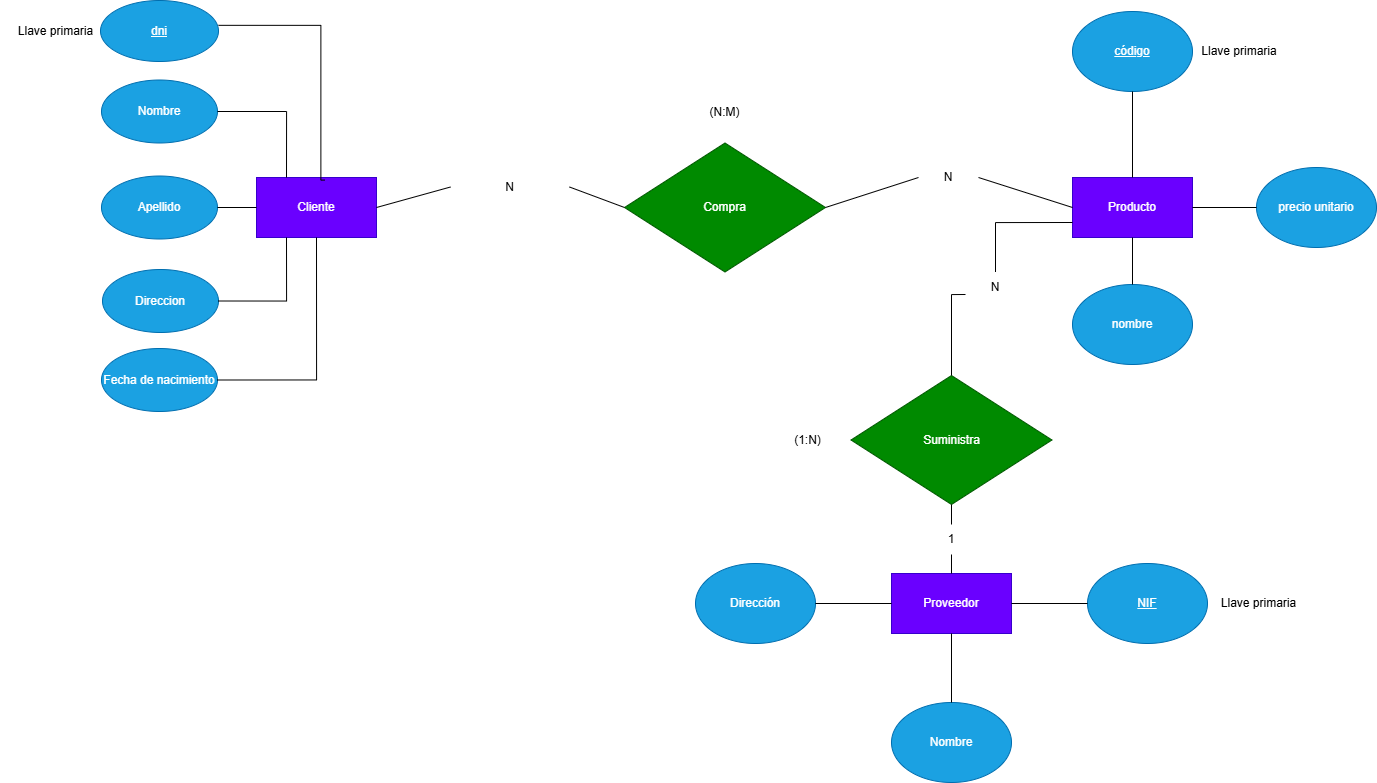

The diagram above was exported from draw.io. Its source (the exported page's mxGraphModel, read from the mxfile embedded in the PNG):
<mxGraphModel dx="2372" dy="1222" grid="0" gridSize="10" guides="1" tooltips="1" connect="1" arrows="1" fold="1" page="0" pageScale="1" pageWidth="827" pageHeight="1169" math="0" shadow="0">
  <root>
    <mxCell id="0" />
    <mxCell id="1" parent="0" />
    <mxCell id="s8R3KvL2Hf3QXFijvLCC-1" parent="1" style="whiteSpace=wrap;html=1;fillColor=#6a00ff;strokeColor=#3700CC;fontColor=#ffffff;" value="Cliente" vertex="1">
      <mxGeometry height="60" width="120" x="-195" y="48" as="geometry" />
    </mxCell>
    <mxCell id="s8R3KvL2Hf3QXFijvLCC-2" parent="1" style="whiteSpace=wrap;html=1;fillColor=#6a00ff;strokeColor=#3700CC;fontColor=#ffffff;" value="Producto" vertex="1">
      <mxGeometry height="60" width="120" x="621" y="48" as="geometry" />
    </mxCell>
    <mxCell id="s8R3KvL2Hf3QXFijvLCC-3" parent="1" style="ellipse;whiteSpace=wrap;html=1;fillColor=#1ba1e2;fontColor=#ffffff;strokeColor=#006EAF;" value="&lt;u&gt;dni&lt;/u&gt;" vertex="1">
      <mxGeometry height="61" width="118" x="-351" y="-129" as="geometry" />
    </mxCell>
    <mxCell id="s8R3KvL2Hf3QXFijvLCC-4" parent="1" style="ellipse;whiteSpace=wrap;html=1;fillColor=#1ba1e2;fontColor=#ffffff;strokeColor=#006EAF;" value="Nombre" vertex="1">
      <mxGeometry height="63" width="116" x="-350" y="-49.5" as="geometry" />
    </mxCell>
    <mxCell id="s8R3KvL2Hf3QXFijvLCC-5" parent="1" style="ellipse;whiteSpace=wrap;html=1;fillColor=#1ba1e2;fontColor=#ffffff;strokeColor=#006EAF;" value="Direccion" vertex="1">
      <mxGeometry height="63" width="116" x="-349" y="140" as="geometry" />
    </mxCell>
    <mxCell id="s8R3KvL2Hf3QXFijvLCC-6" parent="1" style="ellipse;whiteSpace=wrap;html=1;fillColor=#1ba1e2;fontColor=#ffffff;strokeColor=#006EAF;" value="Fecha de nacimiento" vertex="1">
      <mxGeometry height="63" width="116" x="-350" y="219" as="geometry" />
    </mxCell>
    <mxCell id="s8R3KvL2Hf3QXFijvLCC-7" edge="1" parent="1" source="s8R3KvL2Hf3QXFijvLCC-6" style="endArrow=none;html=1;rounded=0;entryX=0.5;entryY=1;entryDx=0;entryDy=0;edgeStyle=orthogonalEdgeStyle;exitX=1;exitY=0.5;exitDx=0;exitDy=0;" target="s8R3KvL2Hf3QXFijvLCC-1" value="">
      <mxGeometry height="50" relative="1" width="50" as="geometry">
        <mxPoint x="-175" y="161" as="sourcePoint" />
        <mxPoint x="-125" y="111" as="targetPoint" />
      </mxGeometry>
    </mxCell>
    <mxCell id="s8R3KvL2Hf3QXFijvLCC-8" edge="1" parent="1" source="s8R3KvL2Hf3QXFijvLCC-5" style="endArrow=none;html=1;rounded=0;entryX=0.25;entryY=1;entryDx=0;entryDy=0;edgeStyle=orthogonalEdgeStyle;exitX=1;exitY=0.5;exitDx=0;exitDy=0;" target="s8R3KvL2Hf3QXFijvLCC-1" value="">
      <mxGeometry height="50" relative="1" width="50" as="geometry">
        <mxPoint x="-187" y="322" as="sourcePoint" />
        <mxPoint x="-89" y="159" as="targetPoint" />
      </mxGeometry>
    </mxCell>
    <mxCell id="s8R3KvL2Hf3QXFijvLCC-9" edge="1" parent="1" source="s8R3KvL2Hf3QXFijvLCC-1" style="endArrow=none;html=1;rounded=0;entryX=1;entryY=0.407;entryDx=0;entryDy=0;edgeStyle=orthogonalEdgeStyle;exitX=0.57;exitY=0.043;exitDx=0;exitDy=0;entryPerimeter=0;exitPerimeter=0;" target="s8R3KvL2Hf3QXFijvLCC-3" value="">
      <mxGeometry height="50" relative="1" width="50" as="geometry">
        <Array as="points">
          <mxPoint x="-130.6" y="50.6" />
          <mxPoint x="-130.6" y="-104.2" />
        </Array>
        <mxPoint x="-183" y="159" as="sourcePoint" />
        <mxPoint x="-85" y="-4" as="targetPoint" />
      </mxGeometry>
    </mxCell>
    <mxCell id="s8R3KvL2Hf3QXFijvLCC-15" parent="1" style="ellipse;whiteSpace=wrap;html=1;fillColor=#1ba1e2;fontColor=#ffffff;strokeColor=#006EAF;" value="nombre" vertex="1">
      <mxGeometry height="80" width="120" x="621" y="155" as="geometry" />
    </mxCell>
    <mxCell id="s8R3KvL2Hf3QXFijvLCC-16" parent="1" style="ellipse;whiteSpace=wrap;html=1;fillColor=#1ba1e2;fontColor=#ffffff;strokeColor=#006EAF;" value="&lt;u&gt;código&lt;/u&gt;" vertex="1">
      <mxGeometry height="80" width="120" x="621" y="-118" as="geometry" />
    </mxCell>
    <mxCell id="s8R3KvL2Hf3QXFijvLCC-17" parent="1" style="ellipse;whiteSpace=wrap;html=1;fillColor=#1ba1e2;fontColor=#ffffff;strokeColor=#006EAF;" value="precio unitario" vertex="1">
      <mxGeometry height="80" width="120" x="805" y="38" as="geometry" />
    </mxCell>
    <mxCell id="s8R3KvL2Hf3QXFijvLCC-18" edge="1" parent="1" source="s8R3KvL2Hf3QXFijvLCC-2" style="endArrow=none;html=1;rounded=0;entryX=0;entryY=0.5;entryDx=0;entryDy=0;exitX=1;exitY=0.5;exitDx=0;exitDy=0;" target="s8R3KvL2Hf3QXFijvLCC-17" value="">
      <mxGeometry height="50" relative="1" width="50" as="geometry">
        <mxPoint x="254" y="157" as="sourcePoint" />
        <mxPoint x="304" y="107" as="targetPoint" />
      </mxGeometry>
    </mxCell>
    <mxCell id="s8R3KvL2Hf3QXFijvLCC-20" edge="1" parent="1" source="s8R3KvL2Hf3QXFijvLCC-16" style="endArrow=none;html=1;rounded=0;entryX=0.5;entryY=0;entryDx=0;entryDy=0;exitX=0.5;exitY=1;exitDx=0;exitDy=0;" target="s8R3KvL2Hf3QXFijvLCC-2" value="">
      <mxGeometry height="50" relative="1" width="50" as="geometry">
        <mxPoint x="335" y="-73" as="sourcePoint" />
        <mxPoint x="430" y="-73" as="targetPoint" />
      </mxGeometry>
    </mxCell>
    <mxCell id="s8R3KvL2Hf3QXFijvLCC-21" edge="1" parent="1" source="s8R3KvL2Hf3QXFijvLCC-2" style="endArrow=none;html=1;rounded=0;exitX=0.5;exitY=1;exitDx=0;exitDy=0;entryX=0.5;entryY=0;entryDx=0;entryDy=0;" target="s8R3KvL2Hf3QXFijvLCC-15" value="">
      <mxGeometry height="50" relative="1" width="50" as="geometry">
        <mxPoint x="192" y="134" as="sourcePoint" />
        <mxPoint x="192" y="188" as="targetPoint" />
      </mxGeometry>
    </mxCell>
    <mxCell id="s8R3KvL2Hf3QXFijvLCC-23" parent="1" style="whiteSpace=wrap;html=1;fillColor=#6a00ff;fontColor=#ffffff;strokeColor=#3700CC;" value="Proveedor" vertex="1">
      <mxGeometry height="60" width="120" x="440" y="444" as="geometry" />
    </mxCell>
    <mxCell id="s8R3KvL2Hf3QXFijvLCC-24" parent="1" style="rhombus;whiteSpace=wrap;html=1;fillColor=#008a00;fontColor=#ffffff;strokeColor=#005700;" value="Compra" vertex="1">
      <mxGeometry height="129" width="201" x="173" y="13.5" as="geometry" />
    </mxCell>
    <mxCell id="s8R3KvL2Hf3QXFijvLCC-25" parent="1" style="rhombus;whiteSpace=wrap;html=1;fillColor=#008a00;fontColor=#ffffff;strokeColor=#005700;" value="Suministra" vertex="1">
      <mxGeometry height="129" width="201" x="399.5" y="246" as="geometry" />
    </mxCell>
    <mxCell id="s8R3KvL2Hf3QXFijvLCC-26" parent="1" style="ellipse;whiteSpace=wrap;html=1;fillColor=#1ba1e2;fontColor=#ffffff;strokeColor=#006EAF;" value="&lt;u&gt;NIF&lt;/u&gt;" vertex="1">
      <mxGeometry height="80" width="120" x="636" y="434" as="geometry" />
    </mxCell>
    <mxCell id="s8R3KvL2Hf3QXFijvLCC-27" parent="1" style="ellipse;whiteSpace=wrap;html=1;fillColor=#1ba1e2;fontColor=#ffffff;strokeColor=#006EAF;" value="Nombre" vertex="1">
      <mxGeometry height="80" width="120" x="440" y="573" as="geometry" />
    </mxCell>
    <mxCell id="s8R3KvL2Hf3QXFijvLCC-28" parent="1" style="ellipse;whiteSpace=wrap;html=1;fillColor=#1ba1e2;fontColor=#ffffff;strokeColor=#006EAF;" value="Dirección" vertex="1">
      <mxGeometry height="80" width="120" x="244" y="434" as="geometry" />
    </mxCell>
    <mxCell id="s8R3KvL2Hf3QXFijvLCC-29" edge="1" parent="1" source="s8R3KvL2Hf3QXFijvLCC-28" style="endArrow=none;html=1;rounded=0;exitX=1;exitY=0.5;exitDx=0;exitDy=0;entryX=0;entryY=0.5;entryDx=0;entryDy=0;" target="s8R3KvL2Hf3QXFijvLCC-23" value="">
      <mxGeometry height="50" relative="1" width="50" as="geometry">
        <mxPoint x="397" y="465" as="sourcePoint" />
        <mxPoint x="397" y="522" as="targetPoint" />
      </mxGeometry>
    </mxCell>
    <mxCell id="s8R3KvL2Hf3QXFijvLCC-30" edge="1" parent="1" source="s8R3KvL2Hf3QXFijvLCC-27" style="endArrow=none;html=1;rounded=0;exitX=0.5;exitY=0;exitDx=0;exitDy=0;entryX=0.5;entryY=1;entryDx=0;entryDy=0;" target="s8R3KvL2Hf3QXFijvLCC-23" value="">
      <mxGeometry height="50" relative="1" width="50" as="geometry">
        <mxPoint x="489" y="535" as="sourcePoint" />
        <mxPoint x="565" y="535" as="targetPoint" />
      </mxGeometry>
    </mxCell>
    <mxCell id="s8R3KvL2Hf3QXFijvLCC-31" edge="1" parent="1" source="s8R3KvL2Hf3QXFijvLCC-23" style="endArrow=none;html=1;rounded=0;exitX=1;exitY=0.5;exitDx=0;exitDy=0;entryX=0;entryY=0.5;entryDx=0;entryDy=0;" target="s8R3KvL2Hf3QXFijvLCC-26" value="">
      <mxGeometry height="50" relative="1" width="50" as="geometry">
        <mxPoint x="589" y="462" as="sourcePoint" />
        <mxPoint x="665" y="462" as="targetPoint" />
      </mxGeometry>
    </mxCell>
    <mxCell id="s8R3KvL2Hf3QXFijvLCC-32" edge="1" parent="1" source="s8R3KvL2Hf3QXFijvLCC-36" style="endArrow=none;html=1;rounded=0;entryX=1;entryY=0.5;entryDx=0;entryDy=0;exitX=0;exitY=0.5;exitDx=0;exitDy=0;" target="s8R3KvL2Hf3QXFijvLCC-1" value="">
      <mxGeometry height="50" relative="1" width="50" as="geometry">
        <mxPoint x="56" y="231" as="sourcePoint" />
        <mxPoint x="154" y="68" as="targetPoint" />
      </mxGeometry>
    </mxCell>
    <mxCell id="s8R3KvL2Hf3QXFijvLCC-33" edge="1" parent="1" source="s8R3KvL2Hf3QXFijvLCC-40" style="endArrow=none;html=1;rounded=0;entryX=0;entryY=0.5;entryDx=0;entryDy=0;exitX=1;exitY=0.5;exitDx=0;exitDy=0;" target="s8R3KvL2Hf3QXFijvLCC-2" value="">
      <mxGeometry height="50" relative="1" width="50" as="geometry">
        <mxPoint x="496" y="234" as="sourcePoint" />
        <mxPoint x="594" y="71" as="targetPoint" />
      </mxGeometry>
    </mxCell>
    <mxCell id="s8R3KvL2Hf3QXFijvLCC-34" edge="1" parent="1" source="s8R3KvL2Hf3QXFijvLCC-37" style="endArrow=none;html=1;rounded=0;entryX=0.5;entryY=0;entryDx=0;entryDy=0;edgeStyle=orthogonalEdgeStyle;exitX=0;exitY=0.75;exitDx=0;exitDy=0;" target="s8R3KvL2Hf3QXFijvLCC-25" value="">
      <mxGeometry height="50" relative="1" width="50" as="geometry">
        <mxPoint x="529.6" y="118.8" as="sourcePoint" />
        <mxPoint x="733" y="181" as="targetPoint" />
      </mxGeometry>
    </mxCell>
    <mxCell id="s8R3KvL2Hf3QXFijvLCC-35" edge="1" parent="1" source="s8R3KvL2Hf3QXFijvLCC-44" style="endArrow=none;html=1;rounded=0;entryX=0.5;entryY=1;entryDx=0;entryDy=0;exitX=0.5;exitY=0;exitDx=0;exitDy=0;" target="s8R3KvL2Hf3QXFijvLCC-25" value="">
      <mxGeometry height="50" relative="1" width="50" as="geometry">
        <mxPoint x="562" y="411" as="sourcePoint" />
        <mxPoint x="809" y="411" as="targetPoint" />
      </mxGeometry>
    </mxCell>
    <mxCell id="s8R3KvL2Hf3QXFijvLCC-39" edge="1" parent="1" source="s8R3KvL2Hf3QXFijvLCC-24" style="endArrow=none;html=1;rounded=0;entryX=1;entryY=0.5;entryDx=0;entryDy=0;exitX=0;exitY=0.5;exitDx=0;exitDy=0;" target="s8R3KvL2Hf3QXFijvLCC-36" value="">
      <mxGeometry height="50" relative="1" width="50" as="geometry">
        <mxPoint x="173" y="78" as="sourcePoint" />
        <mxPoint x="-75" y="78" as="targetPoint" />
      </mxGeometry>
    </mxCell>
    <mxCell id="s8R3KvL2Hf3QXFijvLCC-36" parent="1" style="text;html=1;whiteSpace=wrap;strokeColor=none;fillColor=none;align=center;verticalAlign=middle;rounded=0;" value="N" vertex="1">
      <mxGeometry height="67" width="119" x="-1" y="24" as="geometry" />
    </mxCell>
    <mxCell id="s8R3KvL2Hf3QXFijvLCC-42" edge="1" parent="1" source="s8R3KvL2Hf3QXFijvLCC-24" style="endArrow=none;html=1;rounded=0;entryX=0;entryY=0.5;entryDx=0;entryDy=0;exitX=1;exitY=0.5;exitDx=0;exitDy=0;" target="s8R3KvL2Hf3QXFijvLCC-40" value="">
      <mxGeometry height="50" relative="1" width="50" as="geometry">
        <mxPoint x="374" y="78" as="sourcePoint" />
        <mxPoint x="621" y="78" as="targetPoint" />
      </mxGeometry>
    </mxCell>
    <mxCell id="s8R3KvL2Hf3QXFijvLCC-40" parent="1" style="text;html=1;whiteSpace=wrap;strokeColor=none;fillColor=none;align=center;verticalAlign=middle;rounded=0;" value="N" vertex="1">
      <mxGeometry height="30" width="60" x="467" y="33" as="geometry" />
    </mxCell>
    <mxCell id="s8R3KvL2Hf3QXFijvLCC-43" edge="1" parent="1" source="s8R3KvL2Hf3QXFijvLCC-2" style="endArrow=none;html=1;rounded=0;entryX=0.5;entryY=0;entryDx=0;entryDy=0;edgeStyle=orthogonalEdgeStyle;exitX=0;exitY=0.75;exitDx=0;exitDy=0;" target="s8R3KvL2Hf3QXFijvLCC-37" value="">
      <mxGeometry height="50" relative="1" width="50" as="geometry">
        <mxPoint x="621" y="93" as="sourcePoint" />
        <mxPoint x="500" y="246" as="targetPoint" />
      </mxGeometry>
    </mxCell>
    <mxCell id="s8R3KvL2Hf3QXFijvLCC-37" parent="1" style="text;html=1;whiteSpace=wrap;strokeColor=none;fillColor=none;align=center;verticalAlign=middle;rounded=0;" value="N" vertex="1">
      <mxGeometry height="30" width="60" x="514" y="142.5" as="geometry" />
    </mxCell>
    <mxCell id="s8R3KvL2Hf3QXFijvLCC-45" edge="1" parent="1" source="s8R3KvL2Hf3QXFijvLCC-23" style="endArrow=none;html=1;rounded=0;entryX=0.5;entryY=1;entryDx=0;entryDy=0;exitX=0.5;exitY=0;exitDx=0;exitDy=0;" target="s8R3KvL2Hf3QXFijvLCC-44" value="">
      <mxGeometry height="50" relative="1" width="50" as="geometry">
        <mxPoint x="500" y="444" as="sourcePoint" />
        <mxPoint x="500" y="375" as="targetPoint" />
      </mxGeometry>
    </mxCell>
    <mxCell id="s8R3KvL2Hf3QXFijvLCC-44" parent="1" style="text;html=1;whiteSpace=wrap;strokeColor=none;fillColor=none;align=center;verticalAlign=middle;rounded=0;" value="1" vertex="1">
      <mxGeometry height="30" width="60" x="470" y="395" as="geometry" />
    </mxCell>
    <mxCell id="s8R3KvL2Hf3QXFijvLCC-46" parent="1" style="text;html=1;whiteSpace=wrap;strokeColor=none;fillColor=none;align=center;verticalAlign=middle;rounded=0;" value="(N:M)" vertex="1">
      <mxGeometry height="61" width="115" x="216" y="-47.5" as="geometry" />
    </mxCell>
    <mxCell id="s8R3KvL2Hf3QXFijvLCC-47" parent="1" style="text;html=1;whiteSpace=wrap;strokeColor=none;fillColor=none;align=center;verticalAlign=middle;rounded=0;" value="(1:N)" vertex="1">
      <mxGeometry height="41" width="86.5" x="313" y="290" as="geometry" />
    </mxCell>
    <mxCell id="s8R3KvL2Hf3QXFijvLCC-48" parent="1" style="text;html=1;whiteSpace=wrap;strokeColor=none;fillColor=none;align=center;verticalAlign=middle;rounded=0;" value="Llave primaria" vertex="1">
      <mxGeometry height="30" width="111" x="-451" y="-113.5" as="geometry" />
    </mxCell>
    <mxCell id="s8R3KvL2Hf3QXFijvLCC-49" parent="1" style="text;html=1;whiteSpace=wrap;strokeColor=none;fillColor=none;align=center;verticalAlign=middle;rounded=0;" value="Llave primaria" vertex="1">
      <mxGeometry height="30" width="140" x="718" y="-93" as="geometry" />
    </mxCell>
    <mxCell id="s8R3KvL2Hf3QXFijvLCC-50" parent="1" style="text;html=1;whiteSpace=wrap;strokeColor=none;fillColor=none;align=center;verticalAlign=middle;rounded=0;" value="Llave primaria" vertex="1">
      <mxGeometry height="30" width="133" x="741" y="459" as="geometry" />
    </mxCell>
    <mxCell id="dfPYqld0N9D33ZdHrUlF-1" parent="1" style="ellipse;whiteSpace=wrap;html=1;fillColor=#1ba1e2;fontColor=#ffffff;strokeColor=#006EAF;" value="Apellido" vertex="1">
      <mxGeometry height="63" width="116" x="-350" y="46.5" as="geometry" />
    </mxCell>
    <mxCell id="dfPYqld0N9D33ZdHrUlF-2" edge="1" parent="1" source="dfPYqld0N9D33ZdHrUlF-1" style="endArrow=none;html=1;rounded=0;exitX=1;exitY=0.5;exitDx=0;exitDy=0;" target="s8R3KvL2Hf3QXFijvLCC-1" value="">
      <mxGeometry height="50" relative="1" width="50" as="geometry">
        <mxPoint x="212" y="287" as="sourcePoint" />
        <mxPoint x="262" y="237" as="targetPoint" />
      </mxGeometry>
    </mxCell>
    <mxCell id="dfPYqld0N9D33ZdHrUlF-3" edge="1" parent="1" source="s8R3KvL2Hf3QXFijvLCC-4" style="endArrow=none;html=1;rounded=0;exitX=1;exitY=0.5;exitDx=0;exitDy=0;entryX=0.25;entryY=0;entryDx=0;entryDy=0;edgeStyle=orthogonalEdgeStyle;" target="s8R3KvL2Hf3QXFijvLCC-1" value="">
      <mxGeometry height="50" relative="1" width="50" as="geometry">
        <mxPoint x="212" y="287" as="sourcePoint" />
        <mxPoint x="262" y="237" as="targetPoint" />
      </mxGeometry>
    </mxCell>
  </root>
</mxGraphModel>